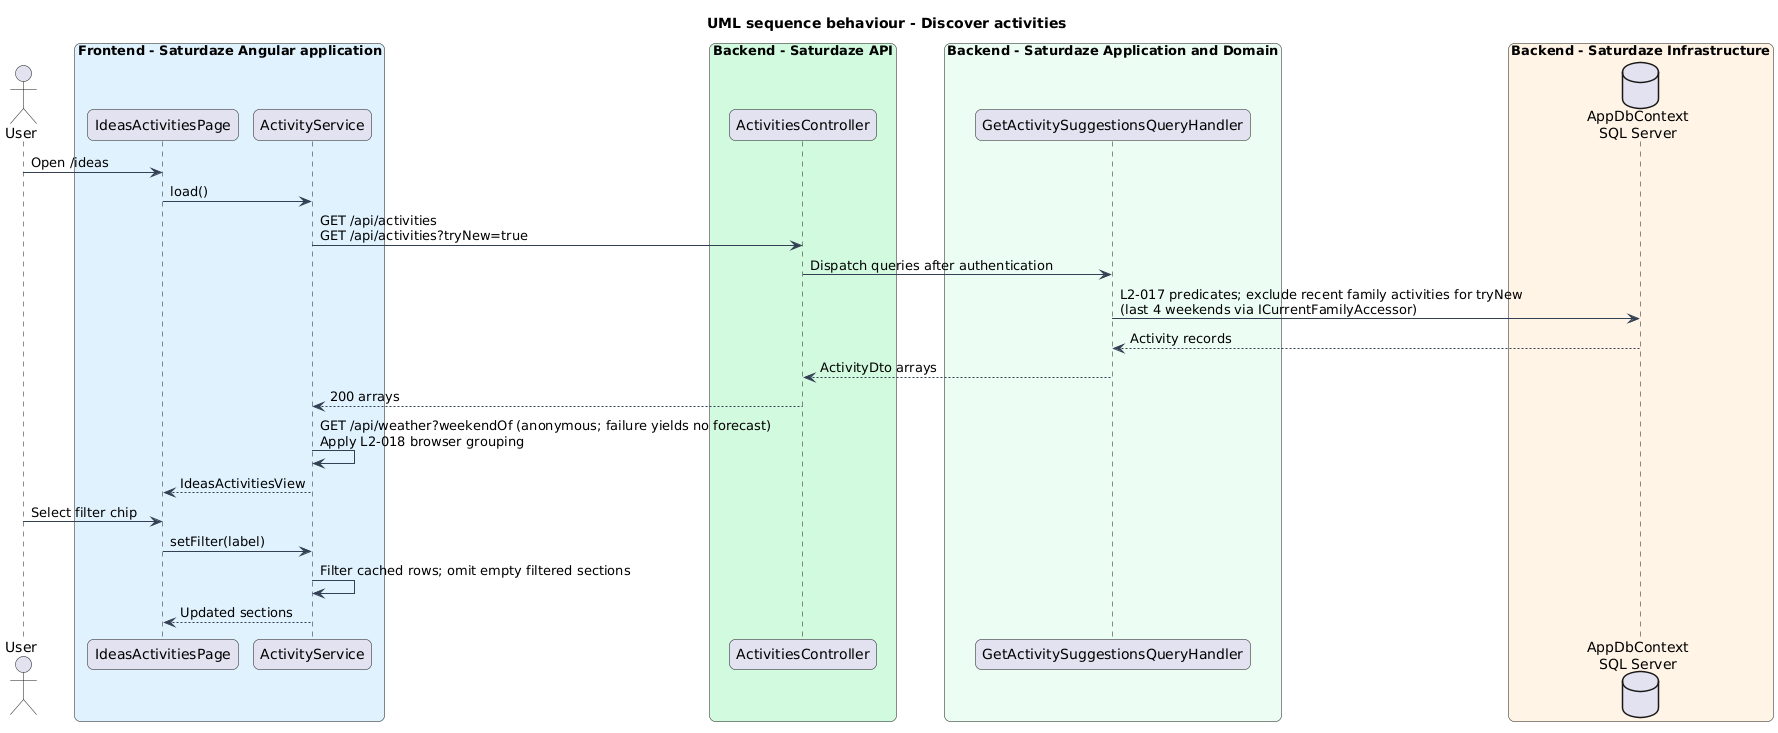

The diagram above was rendered by PlantUML. Its source (embedded in the PNG):
@startuml
title UML sequence behaviour - Discover activities
skinparam backgroundColor #FFFFFF
skinparam shadowing false
skinparam roundcorner 12
skinparam defaultFontName Arial
skinparam ArrowColor #344054
actor "User" as actor
box "Frontend - Saturdaze Angular application" #E0F2FE
 participant "IdeasActivitiesPage" as page
 participant "ActivityService" as client
end box
box "Backend - Saturdaze API" #D1FADF
 participant "ActivitiesController" as controller
end box
box "Backend - Saturdaze Application and Domain" #ECFDF3
 participant "GetActivitySuggestionsQueryHandler" as handler
end box
box "Backend - Saturdaze Infrastructure" #FFF4E5
 database "AppDbContext\nSQL Server" as db
end box
actor -> page : Open /ideas
page -> client : load()
client -> controller : GET /api/activities\nGET /api/activities?tryNew=true
controller -> handler : Dispatch queries after authentication
handler -> db : L2-017 predicates; exclude recent family activities for tryNew\n(last 4 weekends via ICurrentFamilyAccessor)
db --> handler : Activity records
handler --> controller : ActivityDto arrays
controller --> client : 200 arrays
client -> client : GET /api/weather?weekendOf (anonymous; failure yields no forecast)\nApply L2-018 browser grouping
client --> page : IdeasActivitiesView
actor -> page : Select filter chip
page -> client : setFilter(label)
client -> client : Filter cached rows; omit empty filtered sections
client --> page : Updated sections
@enduml